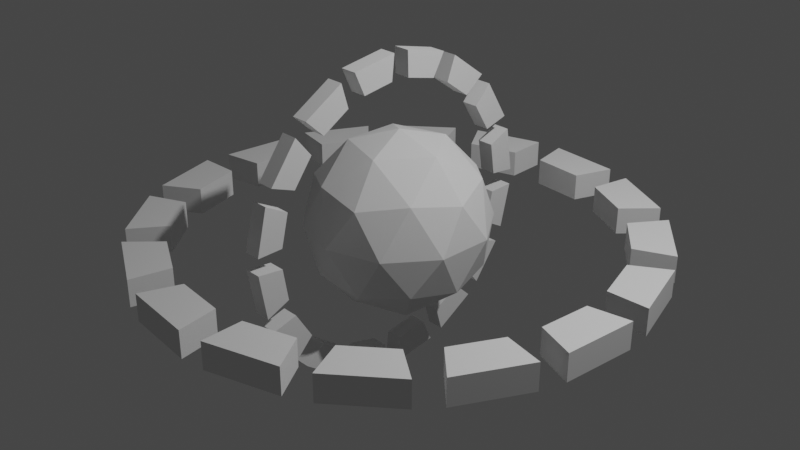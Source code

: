 # Source: Floating_Obstacle.blend  (saved by Blender 2.81.16; exported with 4.5.12 LTS)
import bpy
from mathutils import Matrix  # noqa: F401  (used for matrix-valued properties, if any)

bpy.ops.wm.read_factory_settings(use_empty=True)
scene = bpy.context.scene
scene.name = 'Scene'

# ---- collections
col_collection = bpy.data.collections.new('Collection'); scene.collection.children.link(col_collection)

# ---- world
world_world = bpy.data.worlds.new('World'); scene.world = world_world
world_world.use_nodes = True; world_world.node_tree.nodes.clear()
_N = world_world.node_tree.nodes; _L = world_world.node_tree.links
n0 = _N.new('ShaderNodeOutputWorld'); n0.name = 'World Output'; n0.location = (300, 300)
n1 = _N.new('ShaderNodeBackground'); n1.name = 'Background'; n1.location = (10, 300)
n1.inputs[0].default_value = (0.05088, 0.05088, 0.05088, 1.0)
_L.new(n1.outputs[0], n0.inputs[0])
n0.is_active_output = True
world_world.color = (0.05088, 0.05088, 0.05088)
world_world.use_sun_shadow = False
world_world.sun_shadow_jitter_overblur = 0.0

# ---- cameras
cam_camera = bpy.data.cameras.new('Camera')
cam_camera.clip_end = 100.0
cam_camera.ortho_scale = 7.314

# ---- lights
light_light = bpy.data.lights.new('Light', 'POINT')
light_light.transmission_factor = 0.0
light_light.energy = 1000.0
light_light.shadow_soft_size = 0.1
light_light.shadow_maximum_resolution = 0.006
light_light.use_absolute_resolution = True

# ---- meshes
me_cylinder_001 = bpy.data.meshes.new('Cylinder.001')
me_cylinder_001.from_pydata([(0.1348, 0.111, 0.05617), (-0.1671, 0.05099, 0.05617), (0.1228, -0.05979, 0.05617), (-0.09057, -0.1022, 0.05617), (0.1348, 0.111, -0.05617), (-0.1671, 0.05099, -0.05617), (0.1228, -0.05979, -0.05617), (-0.09057, -0.1022, -0.05617)], [], [(0, 2, 3, 1), (4, 5, 7, 6), (2, 0, 4, 6), (3, 2, 6, 7), (1, 3, 7, 5), (0, 1, 5, 4)])
_uv = me_cylinder_001.uv_layers.new(name='UVMap')
_uv.uv.foreach_set('vector', [0.25, 0.49, 0.25, 0.49, 0.1582, 0.4717, 0.1582, 0.4717, 0.25, 0.49, 0.1582, 0.4717, 0.1582, 0.4717, 0.25, 0.49, 0.25, 0.49, 0.25, 0.49, 0.25, 0.49, 0.25, 0.49, 0.1582, 0.4717, 0.25, 0.49, 0.25, 0.49, 0.1582, 0.4717, 0.1582, 0.4717, 0.1582, 0.4717, 0.1582, 0.4717, 0.1582, 0.4717, 0.25, 0.49, 0.1582, 0.4717, 0.1582, 0.4717, 0.25, 0.49])
me_cylinder_001.use_remesh_fix_poles = True
me_cylinder_001.use_remesh_preserve_attributes = False
me_cylinder_001.use_mirror_vertex_groups = False
me_cylinder_001.update()
me_cylinder_002 = bpy.data.meshes.new('Cylinder.002')
me_cylinder_002.from_pydata([(-0.08207, 0.1542, 0.05617), (0.1738, -0.01682, 0.05617), (-0.1363, -0.008249, 0.05617), (-0.08207, 0.1542, -0.05617), (0.1738, -0.01682, -0.05617), (-0.1363, -0.008249, -0.05617), (0.04455, -0.1291, -0.05617), (0.04455, -0.1291, 0.05617)], [], [(1, 0, 3, 4), (1, 7, 2, 0), (0, 2, 5, 3), (4, 3, 5, 6), (2, 7, 6, 5), (7, 1, 4, 6)])
_uv = me_cylinder_002.uv_layers.new(name='UVMap')
_uv.uv.foreach_set('vector', [0.4197, 0.4197, 0.3418, 0.4717, 0.3418, 0.4717, 0.4197, 0.4197, 0.4197, 0.4197, 0.4197, 0.4197, 0.3418, 0.4717, 0.3418, 0.4717, 0.3418, 0.4717, 0.3418, 0.4717, 0.3418, 0.4717, 0.3418, 0.4717, 0.4197, 0.4197, 0.3418, 0.4717, 0.3418, 0.4717, 0.4197, 0.4197, 0.3418, 0.4717, 0.4197, 0.4197, 0.4197, 0.4197, 0.3418, 0.4717, 0.4197, 0.4197, 0.4197, 0.4197, 0.4197, 0.4197, 0.4197, 0.4197])
me_cylinder_002.use_remesh_fix_poles = True
me_cylinder_002.use_remesh_preserve_attributes = False
me_cylinder_002.use_mirror_vertex_groups = False
me_cylinder_002.update()
me_cylinder_003 = bpy.data.meshes.new('Cylinder.003')
me_cylinder_003.from_pydata([(-0.01682, 0.1738, 0.05617), (0.1542, -0.08207, 0.05617), (-0.1291, 0.04455, 0.05617), (-0.01682, 0.1738, -0.05617), (0.1542, -0.08207, -0.05617), (-0.1291, 0.04455, -0.05617), (-0.008249, -0.1363, -0.05617), (-0.008249, -0.1363, 0.05617)], [], [(1, 0, 3, 4), (1, 7, 2, 0), (0, 2, 5, 3), (4, 3, 5, 6), (2, 7, 6, 5), (7, 1, 4, 6)])
_uv = me_cylinder_003.uv_layers.new(name='UVMap')
_uv.uv.foreach_set('vector', [0.4717, 0.3418, 0.4197, 0.4197, 0.4197, 0.4197, 0.4717, 0.3418, 0.4717, 0.3418, 0.4717, 0.3418, 0.4197, 0.4197, 0.4197, 0.4197, 0.4197, 0.4197, 0.4197, 0.4197, 0.4197, 0.4197, 0.4197, 0.4197, 0.4717, 0.3418, 0.4197, 0.4197, 0.4197, 0.4197, 0.4717, 0.3418, 0.4197, 0.4197, 0.4717, 0.3418, 0.4717, 0.3418, 0.4197, 0.4197, 0.4717, 0.3418, 0.4717, 0.3418, 0.4717, 0.3418, 0.4717, 0.3418])
me_cylinder_003.use_remesh_fix_poles = True
me_cylinder_003.use_remesh_preserve_attributes = False
me_cylinder_003.use_mirror_vertex_groups = False
me_cylinder_003.update()
me_cylinder_004 = bpy.data.meshes.new('Cylinder.004')
me_cylinder_004.from_pydata([(0.05099, 0.1671, 0.05617), (0.111, -0.1348, 0.05617), (-0.1022, 0.09057, 0.05617), (0.05099, 0.1671, -0.05617), (0.111, -0.1348, -0.05617), (-0.1022, 0.09057, -0.05617), (-0.05979, -0.1228, -0.05617), (-0.05979, -0.1228, 0.05617)], [], [(1, 0, 3, 4), (1, 7, 2, 0), (0, 2, 5, 3), (4, 3, 5, 6), (2, 7, 6, 5), (7, 1, 4, 6)])
_uv = me_cylinder_004.uv_layers.new(name='UVMap')
_uv.uv.foreach_set('vector', [0.49, 0.25, 0.4717, 0.3418, 0.4717, 0.3418, 0.49, 0.25, 0.49, 0.25, 0.49, 0.25, 0.4717, 0.3418, 0.4717, 0.3418, 0.4717, 0.3418, 0.4717, 0.3418, 0.4717, 0.3418, 0.4717, 0.3418, 0.49, 0.25, 0.4717, 0.3418, 0.4717, 0.3418, 0.49, 0.25, 0.4717, 0.3418, 0.49, 0.25, 0.49, 0.25, 0.4717, 0.3418, 0.49, 0.25, 0.49, 0.25, 0.49, 0.25, 0.49, 0.25])
me_cylinder_004.use_remesh_fix_poles = True
me_cylinder_004.use_remesh_preserve_attributes = False
me_cylinder_004.use_mirror_vertex_groups = False
me_cylinder_004.update()
me_cylinder_005 = bpy.data.meshes.new('Cylinder.005')
me_cylinder_005.from_pydata([(0.111, 0.1348, 0.05617), (0.05099, -0.1671, 0.05617), (-0.05979, 0.1228, 0.05617), (0.111, 0.1348, -0.05617), (0.05099, -0.1671, -0.05617), (-0.05979, 0.1228, -0.05617), (-0.1022, -0.09057, -0.05617), (-0.1022, -0.09057, 0.05617)], [], [(1, 0, 3, 4), (1, 7, 2, 0), (0, 2, 5, 3), (4, 3, 5, 6), (2, 7, 6, 5), (7, 1, 4, 6)])
_uv = me_cylinder_005.uv_layers.new(name='UVMap')
_uv.uv.foreach_set('vector', [0.4717, 0.1582, 0.49, 0.25, 0.49, 0.25, 0.4717, 0.1582, 0.4717, 0.1582, 0.4717, 0.1582, 0.49, 0.25, 0.49, 0.25, 0.49, 0.25, 0.49, 0.25, 0.49, 0.25, 0.49, 0.25, 0.4717, 0.1582, 0.49, 0.25, 0.49, 0.25, 0.4717, 0.1582, 0.49, 0.25, 0.4717, 0.1582, 0.4717, 0.1582, 0.49, 0.25, 0.4717, 0.1582, 0.4717, 0.1582, 0.4717, 0.1582, 0.4717, 0.1582])
me_cylinder_005.use_remesh_fix_poles = True
me_cylinder_005.use_remesh_preserve_attributes = False
me_cylinder_005.use_mirror_vertex_groups = False
me_cylinder_005.update()
me_cylinder_006 = bpy.data.meshes.new('Cylinder.006')
me_cylinder_006.from_pydata([(0.1542, 0.08207, 0.05617), (-0.01682, -0.1738, 0.05617), (-0.008249, 0.1363, 0.05617), (0.1542, 0.08207, -0.05617), (-0.01682, -0.1738, -0.05617), (-0.008249, 0.1363, -0.05617), (-0.1291, -0.04455, -0.05617), (-0.1291, -0.04455, 0.05617)], [], [(1, 0, 3, 4), (1, 7, 2, 0), (0, 2, 5, 3), (4, 3, 5, 6), (2, 7, 6, 5), (7, 1, 4, 6)])
_uv = me_cylinder_006.uv_layers.new(name='UVMap')
_uv.uv.foreach_set('vector', [0.4197, 0.08029, 0.4717, 0.1582, 0.4717, 0.1582, 0.4197, 0.08029, 0.4197, 0.08029, 0.4197, 0.08029, 0.4717, 0.1582, 0.4717, 0.1582, 0.4717, 0.1582, 0.4717, 0.1582, 0.4717, 0.1582, 0.4717, 0.1582, 0.4197, 0.08029, 0.4717, 0.1582, 0.4717, 0.1582, 0.4197, 0.08029, 0.4717, 0.1582, 0.4197, 0.08029, 0.4197, 0.08029, 0.4717, 0.1582, 0.4197, 0.08029, 0.4197, 0.08029, 0.4197, 0.08029, 0.4197, 0.08029])
me_cylinder_006.use_remesh_fix_poles = True
me_cylinder_006.use_remesh_preserve_attributes = False
me_cylinder_006.use_mirror_vertex_groups = False
me_cylinder_006.update()
me_cylinder_007 = bpy.data.meshes.new('Cylinder.007')
me_cylinder_007.from_pydata([(0.1738, 0.01682, 0.05617), (-0.08207, -0.1542, 0.05617), (0.04455, 0.1291, 0.05617), (0.1738, 0.01682, -0.05617), (-0.08207, -0.1542, -0.05617), (0.04455, 0.1291, -0.05617), (-0.1363, 0.008249, -0.05617), (-0.1363, 0.008249, 0.05617)], [], [(1, 0, 3, 4), (1, 7, 2, 0), (0, 2, 5, 3), (4, 3, 5, 6), (2, 7, 6, 5), (7, 1, 4, 6)])
_uv = me_cylinder_007.uv_layers.new(name='UVMap')
_uv.uv.foreach_set('vector', [0.3418, 0.02827, 0.4197, 0.08029, 0.4197, 0.08029, 0.3418, 0.02827, 0.3418, 0.02827, 0.3418, 0.02827, 0.4197, 0.08029, 0.4197, 0.08029, 0.4197, 0.08029, 0.4197, 0.08029, 0.4197, 0.08029, 0.4197, 0.08029, 0.3418, 0.02827, 0.4197, 0.08029, 0.4197, 0.08029, 0.3418, 0.02827, 0.4197, 0.08029, 0.3418, 0.02827, 0.3418, 0.02827, 0.4197, 0.08029, 0.3418, 0.02827, 0.3418, 0.02827, 0.3418, 0.02827, 0.3418, 0.02827])
me_cylinder_007.use_remesh_fix_poles = True
me_cylinder_007.use_remesh_preserve_attributes = False
me_cylinder_007.use_mirror_vertex_groups = False
me_cylinder_007.update()
me_cylinder_008 = bpy.data.meshes.new('Cylinder.008')
me_cylinder_008.from_pydata([(0.1671, -0.05099, 0.05617), (-0.1348, -0.111, 0.05617), (0.09057, 0.1022, 0.05617), (0.1671, -0.05099, -0.05617), (-0.1348, -0.111, -0.05617), (0.09057, 0.1022, -0.05617), (-0.1228, 0.05979, -0.05617), (-0.1228, 0.05979, 0.05617)], [], [(1, 0, 3, 4), (1, 7, 2, 0), (0, 2, 5, 3), (4, 3, 5, 6), (2, 7, 6, 5), (7, 1, 4, 6)])
_uv = me_cylinder_008.uv_layers.new(name='UVMap')
_uv.uv.foreach_set('vector', [0.25, 0.01, 0.3418, 0.02827, 0.3418, 0.02827, 0.25, 0.01, 0.25, 0.01, 0.25, 0.01, 0.3418, 0.02827, 0.3418, 0.02827, 0.3418, 0.02827, 0.3418, 0.02827, 0.3418, 0.02827, 0.3418, 0.02827, 0.25, 0.01, 0.3418, 0.02827, 0.3418, 0.02827, 0.25, 0.01, 0.3418, 0.02827, 0.25, 0.01, 0.25, 0.01, 0.3418, 0.02827, 0.25, 0.01, 0.25, 0.01, 0.25, 0.01, 0.25, 0.01])
me_cylinder_008.use_remesh_fix_poles = True
me_cylinder_008.use_remesh_preserve_attributes = False
me_cylinder_008.use_mirror_vertex_groups = False
me_cylinder_008.update()
me_cylinder_009 = bpy.data.meshes.new('Cylinder.009')
me_cylinder_009.from_pydata([(0.1348, -0.111, 0.05617), (-0.1671, -0.05099, 0.05617), (0.1228, 0.05979, 0.05617), (0.1348, -0.111, -0.05617), (-0.1671, -0.05099, -0.05617), (0.1228, 0.05979, -0.05617), (-0.09057, 0.1022, -0.05617), (-0.09057, 0.1022, 0.05617)], [], [(1, 0, 3, 4), (1, 7, 2, 0), (0, 2, 5, 3), (4, 3, 5, 6), (2, 7, 6, 5), (7, 1, 4, 6)])
_uv = me_cylinder_009.uv_layers.new(name='UVMap')
_uv.uv.foreach_set('vector', [0.1582, 0.02827, 0.25, 0.01, 0.25, 0.01, 0.1582, 0.02827, 0.1582, 0.02827, 0.1582, 0.02827, 0.25, 0.01, 0.25, 0.01, 0.25, 0.01, 0.25, 0.01, 0.25, 0.01, 0.25, 0.01, 0.1582, 0.02827, 0.25, 0.01, 0.25, 0.01, 0.1582, 0.02827, 0.25, 0.01, 0.1582, 0.02827, 0.1582, 0.02827, 0.25, 0.01, 0.1582, 0.02827, 0.1582, 0.02827, 0.1582, 0.02827, 0.1582, 0.02827])
me_cylinder_009.use_remesh_fix_poles = True
me_cylinder_009.use_remesh_preserve_attributes = False
me_cylinder_009.use_mirror_vertex_groups = False
me_cylinder_009.update()
me_cylinder_010 = bpy.data.meshes.new('Cylinder.010')
me_cylinder_010.from_pydata([(0.08207, -0.1542, 0.05617), (-0.1738, 0.01682, 0.05617), (0.1363, 0.008249, 0.05617), (0.08207, -0.1542, -0.05617), (-0.1738, 0.01682, -0.05617), (0.1363, 0.008249, -0.05617), (-0.04455, 0.1291, -0.05617), (-0.04455, 0.1291, 0.05617)], [], [(1, 0, 3, 4), (1, 7, 2, 0), (0, 2, 5, 3), (4, 3, 5, 6), (2, 7, 6, 5), (7, 1, 4, 6)])
_uv = me_cylinder_010.uv_layers.new(name='UVMap')
_uv.uv.foreach_set('vector', [0.08029, 0.08029, 0.1582, 0.02827, 0.1582, 0.02827, 0.08029, 0.08029, 0.08029, 0.08029, 0.08029, 0.08029, 0.1582, 0.02827, 0.1582, 0.02827, 0.1582, 0.02827, 0.1582, 0.02827, 0.1582, 0.02827, 0.1582, 0.02827, 0.08029, 0.08029, 0.1582, 0.02827, 0.1582, 0.02827, 0.08029, 0.08029, 0.1582, 0.02827, 0.08029, 0.08029, 0.08029, 0.08029, 0.1582, 0.02827, 0.08029, 0.08029, 0.08029, 0.08029, 0.08029, 0.08029, 0.08029, 0.08029])
me_cylinder_010.use_remesh_fix_poles = True
me_cylinder_010.use_remesh_preserve_attributes = False
me_cylinder_010.use_mirror_vertex_groups = False
me_cylinder_010.update()
me_cylinder_011 = bpy.data.meshes.new('Cylinder.011')
me_cylinder_011.from_pydata([(0.01682, -0.1738, 0.05617), (-0.1542, 0.08207, 0.05617), (0.1291, -0.04455, 0.05617), (0.01682, -0.1738, -0.05617), (-0.1542, 0.08207, -0.05617), (0.1291, -0.04455, -0.05617), (0.008249, 0.1363, -0.05617), (0.008249, 0.1363, 0.05617)], [], [(1, 0, 3, 4), (1, 7, 2, 0), (0, 2, 5, 3), (4, 3, 5, 6), (2, 7, 6, 5), (7, 1, 4, 6)])
_uv = me_cylinder_011.uv_layers.new(name='UVMap')
_uv.uv.foreach_set('vector', [0.02827, 0.1582, 0.08029, 0.08029, 0.08029, 0.08029, 0.02827, 0.1582, 0.02827, 0.1582, 0.02827, 0.1582, 0.08029, 0.08029, 0.08029, 0.08029, 0.08029, 0.08029, 0.08029, 0.08029, 0.08029, 0.08029, 0.08029, 0.08029, 0.02827, 0.1582, 0.08029, 0.08029, 0.08029, 0.08029, 0.02827, 0.1582, 0.08029, 0.08029, 0.02827, 0.1582, 0.02827, 0.1582, 0.08029, 0.08029, 0.02827, 0.1582, 0.02827, 0.1582, 0.02827, 0.1582, 0.02827, 0.1582])
me_cylinder_011.use_remesh_fix_poles = True
me_cylinder_011.use_remesh_preserve_attributes = False
me_cylinder_011.use_mirror_vertex_groups = False
me_cylinder_011.update()
me_cylinder_012 = bpy.data.meshes.new('Cylinder.012')
me_cylinder_012.from_pydata([(-0.05099, -0.1671, 0.05617), (-0.111, 0.1348, 0.05617), (0.1022, -0.09057, 0.05617), (-0.05099, -0.1671, -0.05617), (-0.111, 0.1348, -0.05617), (0.1022, -0.09057, -0.05617), (0.05979, 0.1228, -0.05617), (0.05979, 0.1228, 0.05617)], [], [(1, 0, 3, 4), (1, 7, 2, 0), (0, 2, 5, 3), (4, 3, 5, 6), (2, 7, 6, 5), (7, 1, 4, 6)])
_uv = me_cylinder_012.uv_layers.new(name='UVMap')
_uv.uv.foreach_set('vector', [0.01, 0.25, 0.02827, 0.1582, 0.02827, 0.1582, 0.01, 0.25, 0.01, 0.25, 0.01, 0.25, 0.02827, 0.1582, 0.02827, 0.1582, 0.02827, 0.1582, 0.02827, 0.1582, 0.02827, 0.1582, 0.02827, 0.1582, 0.01, 0.25, 0.02827, 0.1582, 0.02827, 0.1582, 0.01, 0.25, 0.02827, 0.1582, 0.01, 0.25, 0.01, 0.25, 0.02827, 0.1582, 0.01, 0.25, 0.01, 0.25, 0.01, 0.25, 0.01, 0.25])
me_cylinder_012.use_remesh_fix_poles = True
me_cylinder_012.use_remesh_preserve_attributes = False
me_cylinder_012.use_mirror_vertex_groups = False
me_cylinder_012.update()
me_cylinder_013 = bpy.data.meshes.new('Cylinder.013')
me_cylinder_013.from_pydata([(-0.111, -0.1348, 0.05617), (-0.05099, 0.1671, 0.05617), (0.05979, -0.1228, 0.05617), (-0.111, -0.1348, -0.05617), (-0.05099, 0.1671, -0.05617), (0.05979, -0.1228, -0.05617), (0.1022, 0.09057, -0.05617), (0.1022, 0.09057, 0.05617)], [], [(1, 0, 3, 4), (1, 7, 2, 0), (0, 2, 5, 3), (4, 3, 5, 6), (2, 7, 6, 5), (7, 1, 4, 6)])
_uv = me_cylinder_013.uv_layers.new(name='UVMap')
_uv.uv.foreach_set('vector', [0.02827, 0.3418, 0.01, 0.25, 0.01, 0.25, 0.02827, 0.3418, 0.02827, 0.3418, 0.02827, 0.3418, 0.01, 0.25, 0.01, 0.25, 0.01, 0.25, 0.01, 0.25, 0.01, 0.25, 0.01, 0.25, 0.02827, 0.3418, 0.01, 0.25, 0.01, 0.25, 0.02827, 0.3418, 0.01, 0.25, 0.02827, 0.3418, 0.02827, 0.3418, 0.01, 0.25, 0.02827, 0.3418, 0.02827, 0.3418, 0.02827, 0.3418, 0.02827, 0.3418])
me_cylinder_013.use_remesh_fix_poles = True
me_cylinder_013.use_remesh_preserve_attributes = False
me_cylinder_013.use_mirror_vertex_groups = False
me_cylinder_013.update()
me_cylinder_014 = bpy.data.meshes.new('Cylinder.014')
me_cylinder_014.from_pydata([(-0.1738, -0.01682, 0.05617), (0.08207, 0.1542, 0.05617), (-0.04455, -0.1291, 0.05617), (-0.1738, -0.01682, -0.05617), (0.08207, 0.1542, -0.05617), (-0.04455, -0.1291, -0.05617), (0.1363, -0.008249, -0.05617), (0.1363, -0.008249, 0.05617)], [], [(1, 0, 3, 4), (1, 7, 2, 0), (0, 2, 5, 3), (4, 3, 5, 6), (2, 7, 6, 5), (7, 1, 4, 6)])
_uv = me_cylinder_014.uv_layers.new(name='UVMap')
_uv.uv.foreach_set('vector', [0.1582, 0.4717, 0.08029, 0.4197, 0.08029, 0.4197, 0.1582, 0.4717, 0.1582, 0.4717, 0.1582, 0.4717, 0.08029, 0.4197, 0.08029, 0.4197, 0.08029, 0.4197, 0.08029, 0.4197, 0.08029, 0.4197, 0.08029, 0.4197, 0.1582, 0.4717, 0.08029, 0.4197, 0.08029, 0.4197, 0.1582, 0.4717, 0.08029, 0.4197, 0.1582, 0.4717, 0.1582, 0.4717, 0.08029, 0.4197, 0.1582, 0.4717, 0.1582, 0.4717, 0.1582, 0.4717, 0.1582, 0.4717])
me_cylinder_014.use_remesh_fix_poles = True
me_cylinder_014.use_remesh_preserve_attributes = False
me_cylinder_014.use_mirror_vertex_groups = False
me_cylinder_014.update()
me_cylinder_015 = bpy.data.meshes.new('Cylinder.015')
me_cylinder_015.from_pydata([(-0.1542, -0.08207, 0.05617), (0.01682, 0.1738, 0.05617), (0.008249, -0.1363, 0.05617), (-0.1542, -0.08207, -0.05617), (0.01682, 0.1738, -0.05617), (0.008249, -0.1363, -0.05617), (0.1291, 0.04455, -0.05617), (0.1291, 0.04455, 0.05617)], [], [(1, 0, 3, 4), (1, 7, 2, 0), (0, 2, 5, 3), (4, 3, 5, 6), (2, 7, 6, 5), (7, 1, 4, 6)])
_uv = me_cylinder_015.uv_layers.new(name='UVMap')
_uv.uv.foreach_set('vector', [0.08029, 0.4197, 0.02827, 0.3418, 0.02827, 0.3418, 0.08029, 0.4197, 0.08029, 0.4197, 0.08029, 0.4197, 0.02827, 0.3418, 0.02827, 0.3418, 0.02827, 0.3418, 0.02827, 0.3418, 0.02827, 0.3418, 0.02827, 0.3418, 0.08029, 0.4197, 0.02827, 0.3418, 0.02827, 0.3418, 0.08029, 0.4197, 0.02827, 0.3418, 0.08029, 0.4197, 0.08029, 0.4197, 0.02827, 0.3418, 0.08029, 0.4197, 0.08029, 0.4197, 0.08029, 0.4197, 0.08029, 0.4197])
me_cylinder_015.use_remesh_fix_poles = True
me_cylinder_015.use_remesh_preserve_attributes = False
me_cylinder_015.use_mirror_vertex_groups = False
me_cylinder_015.update()
me_cylinder_016 = bpy.data.meshes.new('Cylinder.016')
me_cylinder_016.from_pydata([(0.1671, 0.05099, 0.05617), (-0.1348, 0.111, 0.05617), (0.09057, -0.1022, 0.05617), (0.1671, 0.05099, -0.05617), (-0.1348, 0.111, -0.05617), (0.09057, -0.1022, -0.05617), (-0.1228, -0.05979, -0.05617), (-0.1228, -0.05979, 0.05617)], [], [(0, 1, 4, 3), (0, 2, 7, 1), (2, 0, 3, 5), (3, 4, 6, 5), (7, 2, 5, 6), (1, 7, 6, 4)])
_uv = me_cylinder_016.uv_layers.new(name='UVMap')
_uv.uv.foreach_set('vector', [0.3418, 0.4717, 0.25, 0.49, 0.25, 0.49, 0.3418, 0.4717, 0.3418, 0.4717, 0.3418, 0.4717, 0.25, 0.49, 0.25, 0.49, 0.3418, 0.4717, 0.3418, 0.4717, 0.3418, 0.4717, 0.3418, 0.4717, 0.3418, 0.4717, 0.25, 0.49, 0.25, 0.49, 0.3418, 0.4717, 0.25, 0.49, 0.3418, 0.4717, 0.3418, 0.4717, 0.25, 0.49, 0.25, 0.49, 0.25, 0.49, 0.25, 0.49, 0.25, 0.49])
me_cylinder_016.use_remesh_fix_poles = True
me_cylinder_016.use_remesh_preserve_attributes = False
me_cylinder_016.use_mirror_vertex_groups = False
me_cylinder_016.update()
me_icosphere = bpy.data.meshes.new('Icosphere')
me_icosphere.from_pydata([(0.0, 0.0, -1.0), (0.7236, -0.5257, -0.4472), (-0.2764, -0.8506, -0.4472), (-0.8944, 0.0, -0.4472), (-0.2764, 0.8506, -0.4472), (0.7236, 0.5257, -0.4472), (0.2764, -0.8506, 0.4472), (-0.7236, -0.5257, 0.4472), (-0.7236, 0.5257, 0.4472), (0.2764, 0.8506, 0.4472), (0.8944, 0.0, 0.4472), (0.0, 0.0, 1.0), (-0.1625, -0.5, -0.8507), (0.4253, -0.309, -0.8507), (0.2629, -0.809, -0.5257), (0.8506, 0.0, -0.5257), (0.4253, 0.309, -0.8507), (-0.5257, 0.0, -0.8507), (-0.6882, -0.5, -0.5257), (-0.1625, 0.5, -0.8507), (-0.6882, 0.5, -0.5257), (0.2629, 0.809, -0.5257), (0.9511, -0.309, 0.0), (0.9511, 0.309, 0.0), (0.0, -1.0, 0.0), (0.5878, -0.809, 0.0), (-0.9511, -0.309, 0.0), (-0.5878, -0.809, 0.0), (-0.5878, 0.809, 0.0), (-0.9511, 0.309, 0.0), (0.5878, 0.809, 0.0), (0.0, 1.0, 0.0), (0.6882, -0.5, 0.5257), (-0.2629, -0.809, 0.5257), (-0.8506, 0.0, 0.5257), (-0.2629, 0.809, 0.5257), (0.6882, 0.5, 0.5257), (0.1625, -0.5, 0.8507), (0.5257, 0.0, 0.8507), (-0.4253, -0.309, 0.8507), (-0.4253, 0.309, 0.8507), (0.1625, 0.5, 0.8507)], [], [(0, 13, 12), (1, 13, 15), (0, 12, 17), (0, 17, 19), (0, 19, 16), (1, 15, 22), (2, 14, 24), (3, 18, 26), (4, 20, 28), (5, 21, 30), (1, 22, 25), (2, 24, 27), (3, 26, 29), (4, 28, 31), (5, 30, 23), (6, 32, 37), (7, 33, 39), (8, 34, 40), (9, 35, 41), (10, 36, 38), (38, 41, 11), (38, 36, 41), (36, 9, 41), (41, 40, 11), (41, 35, 40), (35, 8, 40), (40, 39, 11), (40, 34, 39), (34, 7, 39), (39, 37, 11), (39, 33, 37), (33, 6, 37), (37, 38, 11), (37, 32, 38), (32, 10, 38), (23, 36, 10), (23, 30, 36), (30, 9, 36), (31, 35, 9), (31, 28, 35), (28, 8, 35), (29, 34, 8), (29, 26, 34), (26, 7, 34), (27, 33, 7), (27, 24, 33), (24, 6, 33), (25, 32, 6), (25, 22, 32), (22, 10, 32), (30, 31, 9), (30, 21, 31), (21, 4, 31), (28, 29, 8), (28, 20, 29), (20, 3, 29), (26, 27, 7), (26, 18, 27), (18, 2, 27), (24, 25, 6), (24, 14, 25), (14, 1, 25), (22, 23, 10), (22, 15, 23), (15, 5, 23), (16, 21, 5), (16, 19, 21), (19, 4, 21), (19, 20, 4), (19, 17, 20), (17, 3, 20), (17, 18, 3), (17, 12, 18), (12, 2, 18), (15, 16, 5), (15, 13, 16), (13, 0, 16), (12, 14, 2), (12, 13, 14), (13, 1, 14)])
_uv = me_icosphere.uv_layers.new(name='UVMap')
_uv.uv.foreach_set('vector', [0.8182, 0.0, 0.7727, 0.07873, 0.8636, 0.07873, 0.7273, 0.1575, 0.6818, 0.07873, 0.6364, 0.1575, 0.09091, 0.0, 0.04545, 0.07873, 0.1364, 0.07873, 0.2727, 0.0, 0.2273, 0.07873, 0.3182, 0.07873, 0.4545, 0.0, 0.4091, 0.07873, 0.5, 0.07873, 0.7273, 0.1575, 0.6364, 0.1575, 0.6818, 0.2362, 0.9091, 0.1575, 0.8182, 0.1575, 0.8636, 0.2362, 0.1818, 0.1575, 0.09091, 0.1575, 0.1364, 0.2362, 0.3636, 0.1575, 0.2727, 0.1575, 0.3182, 0.2362, 0.5455, 0.1575, 0.4545, 0.1575, 0.5, 0.2362, 0.7273, 0.1575, 0.6818, 0.2362, 0.7727, 0.2362, 0.9091, 0.1575, 0.8636, 0.2362, 0.9545, 0.2362, 0.1818, 0.1575, 0.1364, 0.2362, 0.2273, 0.2362, 0.3636, 0.1575, 0.3182, 0.2362, 0.4091, 0.2362, 0.5455, 0.1575, 0.5, 0.2362, 0.5909, 0.2362, 0.8182, 0.3149, 0.7273, 0.3149, 0.7727, 0.3937, 1.0, 0.3149, 0.9091, 0.3149, 0.9545, 0.3937, 0.2727, 0.3149, 0.1818, 0.3149, 0.2273, 0.3937, 0.4545, 0.3149, 0.3636, 0.3149, 0.4091, 0.3937, 0.6364, 0.3149, 0.5455, 0.3149, 0.5909, 0.3937, 0.5909, 0.3937, 0.5, 0.3937, 0.5455, 0.4724, 0.5909, 0.3937, 0.5455, 0.3149, 0.5, 0.3937, 0.5455, 0.3149, 0.4545, 0.3149, 0.5, 0.3937, 0.4091, 0.3937, 0.3182, 0.3937, 0.3636, 0.4724, 0.4091, 0.3937, 0.3636, 0.3149, 0.3182, 0.3937, 0.3636, 0.3149, 0.2727, 0.3149, 0.3182, 0.3937, 0.2273, 0.3937, 0.1364, 0.3937, 0.1818, 0.4724, 0.2273, 0.3937, 0.1818, 0.3149, 0.1364, 0.3937, 0.1818, 0.3149, 0.09091, 0.3149, 0.1364, 0.3937, 0.9545, 0.3937, 0.8636, 0.3937, 0.9091, 0.4724, 0.9545, 0.3937, 0.9091, 0.3149, 0.8636, 0.3937, 0.9091, 0.3149, 0.8182, 0.3149, 0.8636, 0.3937, 0.7727, 0.3937, 0.6818, 0.3937, 0.7273, 0.4724, 0.7727, 0.3937, 0.7273, 0.3149, 0.6818, 0.3937, 0.7273, 0.3149, 0.6364, 0.3149, 0.6818, 0.3937, 0.5909, 0.2362, 0.5455, 0.3149, 0.6364, 0.3149, 0.5909, 0.2362, 0.5, 0.2362, 0.5455, 0.3149, 0.5, 0.2362, 0.4545, 0.3149, 0.5455, 0.3149, 0.4091, 0.2362, 0.3636, 0.3149, 0.4545, 0.3149, 0.4091, 0.2362, 0.3182, 0.2362, 0.3636, 0.3149, 0.3182, 0.2362, 0.2727, 0.3149, 0.3636, 0.3149, 0.2273, 0.2362, 0.1818, 0.3149, 0.2727, 0.3149, 0.2273, 0.2362, 0.1364, 0.2362, 0.1818, 0.3149, 0.1364, 0.2362, 0.09091, 0.3149, 0.1818, 0.3149, 0.9545, 0.2362, 0.9091, 0.3149, 1.0, 0.3149, 0.9545, 0.2362, 0.8636, 0.2362, 0.9091, 0.3149, 0.8636, 0.2362, 0.8182, 0.3149, 0.9091, 0.3149, 0.7727, 0.2362, 0.7273, 0.3149, 0.8182, 0.3149, 0.7727, 0.2362, 0.6818, 0.2362, 0.7273, 0.3149, 0.6818, 0.2362, 0.6364, 0.3149, 0.7273, 0.3149, 0.5, 0.2362, 0.4091, 0.2362, 0.4545, 0.3149, 0.5, 0.2362, 0.4545, 0.1575, 0.4091, 0.2362, 0.4545, 0.1575, 0.3636, 0.1575, 0.4091, 0.2362, 0.3182, 0.2362, 0.2273, 0.2362, 0.2727, 0.3149, 0.3182, 0.2362, 0.2727, 0.1575, 0.2273, 0.2362, 0.2727, 0.1575, 0.1818, 0.1575, 0.2273, 0.2362, 0.1364, 0.2362, 0.04545, 0.2362, 0.09091, 0.3149, 0.1364, 0.2362, 0.09091, 0.1575, 0.04545, 0.2362, 0.09091, 0.1575, 0.0, 0.1575, 0.04545, 0.2362, 0.8636, 0.2362, 0.7727, 0.2362, 0.8182, 0.3149, 0.8636, 0.2362, 0.8182, 0.1575, 0.7727, 0.2362, 0.8182, 0.1575, 0.7273, 0.1575, 0.7727, 0.2362, 0.6818, 0.2362, 0.5909, 0.2362, 0.6364, 0.3149, 0.6818, 0.2362, 0.6364, 0.1575, 0.5909, 0.2362, 0.6364, 0.1575, 0.5455, 0.1575, 0.5909, 0.2362, 0.5, 0.07873, 0.4545, 0.1575, 0.5455, 0.1575, 0.5, 0.07873, 0.4091, 0.07873, 0.4545, 0.1575, 0.4091, 0.07873, 0.3636, 0.1575, 0.4545, 0.1575, 0.3182, 0.07873, 0.2727, 0.1575, 0.3636, 0.1575, 0.3182, 0.07873, 0.2273, 0.07873, 0.2727, 0.1575, 0.2273, 0.07873, 0.1818, 0.1575, 0.2727, 0.1575, 0.1364, 0.07873, 0.09091, 0.1575, 0.1818, 0.1575, 0.1364, 0.07873, 0.04545, 0.07873, 0.09091, 0.1575, 0.04545, 0.07873, 0.0, 0.1575, 0.09091, 0.1575, 0.6364, 0.1575, 0.5909, 0.07873, 0.5455, 0.1575, 0.6364, 0.1575, 0.6818, 0.07873, 0.5909, 0.07873, 0.6818, 0.07873, 0.6364, 0.0, 0.5909, 0.07873, 0.8636, 0.07873, 0.8182, 0.1575, 0.9091, 0.1575, 0.8636, 0.07873, 0.7727, 0.07873, 0.8182, 0.1575, 0.7727, 0.07873, 0.7273, 0.1575, 0.8182, 0.1575])
me_icosphere.use_remesh_fix_poles = True
me_icosphere.use_remesh_preserve_attributes = False
me_icosphere.use_mirror_vertex_groups = False
me_icosphere.update()
me_cylinder_017 = bpy.data.meshes.new('Cylinder.017')
me_cylinder_017.from_pydata([(0.1348, 0.111, 0.05617), (-0.1671, 0.05099, 0.05617), (0.1228, -0.05979, 0.05617), (-0.09057, -0.1022, 0.05617), (0.1348, 0.111, -0.05617), (-0.1671, 0.05099, -0.05617), (0.1228, -0.05979, -0.05617), (-0.09057, -0.1022, -0.05617)], [], [(0, 2, 3, 1), (4, 5, 7, 6), (2, 0, 4, 6), (3, 2, 6, 7), (1, 3, 7, 5), (0, 1, 5, 4)])
_uv = me_cylinder_017.uv_layers.new(name='UVMap')
_uv.uv.foreach_set('vector', [0.25, 0.49, 0.25, 0.49, 0.1582, 0.4717, 0.1582, 0.4717, 0.25, 0.49, 0.1582, 0.4717, 0.1582, 0.4717, 0.25, 0.49, 0.25, 0.49, 0.25, 0.49, 0.25, 0.49, 0.25, 0.49, 0.1582, 0.4717, 0.25, 0.49, 0.25, 0.49, 0.1582, 0.4717, 0.1582, 0.4717, 0.1582, 0.4717, 0.1582, 0.4717, 0.1582, 0.4717, 0.25, 0.49, 0.1582, 0.4717, 0.1582, 0.4717, 0.25, 0.49])
me_cylinder_017.use_remesh_fix_poles = True
me_cylinder_017.use_remesh_preserve_attributes = False
me_cylinder_017.use_mirror_vertex_groups = False
me_cylinder_017.update()
me_cylinder_018 = bpy.data.meshes.new('Cylinder.018')
me_cylinder_018.from_pydata([(-0.08207, 0.1542, 0.05617), (0.1738, -0.01682, 0.05617), (-0.1363, -0.008249, 0.05617), (-0.08207, 0.1542, -0.05617), (0.1738, -0.01682, -0.05617), (-0.1363, -0.008249, -0.05617), (0.04455, -0.1291, -0.05617), (0.04455, -0.1291, 0.05617)], [], [(1, 0, 3, 4), (1, 7, 2, 0), (0, 2, 5, 3), (4, 3, 5, 6), (2, 7, 6, 5), (7, 1, 4, 6)])
_uv = me_cylinder_018.uv_layers.new(name='UVMap')
_uv.uv.foreach_set('vector', [0.4197, 0.4197, 0.3418, 0.4717, 0.3418, 0.4717, 0.4197, 0.4197, 0.4197, 0.4197, 0.4197, 0.4197, 0.3418, 0.4717, 0.3418, 0.4717, 0.3418, 0.4717, 0.3418, 0.4717, 0.3418, 0.4717, 0.3418, 0.4717, 0.4197, 0.4197, 0.3418, 0.4717, 0.3418, 0.4717, 0.4197, 0.4197, 0.3418, 0.4717, 0.4197, 0.4197, 0.4197, 0.4197, 0.3418, 0.4717, 0.4197, 0.4197, 0.4197, 0.4197, 0.4197, 0.4197, 0.4197, 0.4197])
me_cylinder_018.use_remesh_fix_poles = True
me_cylinder_018.use_remesh_preserve_attributes = False
me_cylinder_018.use_mirror_vertex_groups = False
me_cylinder_018.update()
me_cylinder_019 = bpy.data.meshes.new('Cylinder.019')
me_cylinder_019.from_pydata([(-0.01682, 0.1738, 0.05617), (0.1542, -0.08207, 0.05617), (-0.1291, 0.04455, 0.05617), (-0.01682, 0.1738, -0.05617), (0.1542, -0.08207, -0.05617), (-0.1291, 0.04455, -0.05617), (-0.008249, -0.1363, -0.05617), (-0.008249, -0.1363, 0.05617)], [], [(1, 0, 3, 4), (1, 7, 2, 0), (0, 2, 5, 3), (4, 3, 5, 6), (2, 7, 6, 5), (7, 1, 4, 6)])
_uv = me_cylinder_019.uv_layers.new(name='UVMap')
_uv.uv.foreach_set('vector', [0.4717, 0.3418, 0.4197, 0.4197, 0.4197, 0.4197, 0.4717, 0.3418, 0.4717, 0.3418, 0.4717, 0.3418, 0.4197, 0.4197, 0.4197, 0.4197, 0.4197, 0.4197, 0.4197, 0.4197, 0.4197, 0.4197, 0.4197, 0.4197, 0.4717, 0.3418, 0.4197, 0.4197, 0.4197, 0.4197, 0.4717, 0.3418, 0.4197, 0.4197, 0.4717, 0.3418, 0.4717, 0.3418, 0.4197, 0.4197, 0.4717, 0.3418, 0.4717, 0.3418, 0.4717, 0.3418, 0.4717, 0.3418])
me_cylinder_019.use_remesh_fix_poles = True
me_cylinder_019.use_remesh_preserve_attributes = False
me_cylinder_019.use_mirror_vertex_groups = False
me_cylinder_019.update()
me_cylinder_020 = bpy.data.meshes.new('Cylinder.020')
me_cylinder_020.from_pydata([(0.05099, 0.1671, 0.05617), (0.111, -0.1348, 0.05617), (-0.1022, 0.09057, 0.05617), (0.05099, 0.1671, -0.05617), (0.111, -0.1348, -0.05617), (-0.1022, 0.09057, -0.05617), (-0.05979, -0.1228, -0.05617), (-0.05979, -0.1228, 0.05617)], [], [(1, 0, 3, 4), (1, 7, 2, 0), (0, 2, 5, 3), (4, 3, 5, 6), (2, 7, 6, 5), (7, 1, 4, 6)])
_uv = me_cylinder_020.uv_layers.new(name='UVMap')
_uv.uv.foreach_set('vector', [0.49, 0.25, 0.4717, 0.3418, 0.4717, 0.3418, 0.49, 0.25, 0.49, 0.25, 0.49, 0.25, 0.4717, 0.3418, 0.4717, 0.3418, 0.4717, 0.3418, 0.4717, 0.3418, 0.4717, 0.3418, 0.4717, 0.3418, 0.49, 0.25, 0.4717, 0.3418, 0.4717, 0.3418, 0.49, 0.25, 0.4717, 0.3418, 0.49, 0.25, 0.49, 0.25, 0.4717, 0.3418, 0.49, 0.25, 0.49, 0.25, 0.49, 0.25, 0.49, 0.25])
me_cylinder_020.use_remesh_fix_poles = True
me_cylinder_020.use_remesh_preserve_attributes = False
me_cylinder_020.use_mirror_vertex_groups = False
me_cylinder_020.update()
me_cylinder_021 = bpy.data.meshes.new('Cylinder.021')
me_cylinder_021.from_pydata([(0.111, 0.1348, 0.05617), (0.05099, -0.1671, 0.05617), (-0.05979, 0.1228, 0.05617), (0.111, 0.1348, -0.05617), (0.05099, -0.1671, -0.05617), (-0.05979, 0.1228, -0.05617), (-0.1022, -0.09057, -0.05617), (-0.1022, -0.09057, 0.05617)], [], [(1, 0, 3, 4), (1, 7, 2, 0), (0, 2, 5, 3), (4, 3, 5, 6), (2, 7, 6, 5), (7, 1, 4, 6)])
_uv = me_cylinder_021.uv_layers.new(name='UVMap')
_uv.uv.foreach_set('vector', [0.4717, 0.1582, 0.49, 0.25, 0.49, 0.25, 0.4717, 0.1582, 0.4717, 0.1582, 0.4717, 0.1582, 0.49, 0.25, 0.49, 0.25, 0.49, 0.25, 0.49, 0.25, 0.49, 0.25, 0.49, 0.25, 0.4717, 0.1582, 0.49, 0.25, 0.49, 0.25, 0.4717, 0.1582, 0.49, 0.25, 0.4717, 0.1582, 0.4717, 0.1582, 0.49, 0.25, 0.4717, 0.1582, 0.4717, 0.1582, 0.4717, 0.1582, 0.4717, 0.1582])
me_cylinder_021.use_remesh_fix_poles = True
me_cylinder_021.use_remesh_preserve_attributes = False
me_cylinder_021.use_mirror_vertex_groups = False
me_cylinder_021.update()
me_cylinder_022 = bpy.data.meshes.new('Cylinder.022')
me_cylinder_022.from_pydata([(0.1542, 0.08207, 0.05617), (-0.01682, -0.1738, 0.05617), (-0.008249, 0.1363, 0.05617), (0.1542, 0.08207, -0.05617), (-0.01682, -0.1738, -0.05617), (-0.008249, 0.1363, -0.05617), (-0.1291, -0.04455, -0.05617), (-0.1291, -0.04455, 0.05617)], [], [(1, 0, 3, 4), (1, 7, 2, 0), (0, 2, 5, 3), (4, 3, 5, 6), (2, 7, 6, 5), (7, 1, 4, 6)])
_uv = me_cylinder_022.uv_layers.new(name='UVMap')
_uv.uv.foreach_set('vector', [0.4197, 0.08029, 0.4717, 0.1582, 0.4717, 0.1582, 0.4197, 0.08029, 0.4197, 0.08029, 0.4197, 0.08029, 0.4717, 0.1582, 0.4717, 0.1582, 0.4717, 0.1582, 0.4717, 0.1582, 0.4717, 0.1582, 0.4717, 0.1582, 0.4197, 0.08029, 0.4717, 0.1582, 0.4717, 0.1582, 0.4197, 0.08029, 0.4717, 0.1582, 0.4197, 0.08029, 0.4197, 0.08029, 0.4717, 0.1582, 0.4197, 0.08029, 0.4197, 0.08029, 0.4197, 0.08029, 0.4197, 0.08029])
me_cylinder_022.use_remesh_fix_poles = True
me_cylinder_022.use_remesh_preserve_attributes = False
me_cylinder_022.use_mirror_vertex_groups = False
me_cylinder_022.update()
me_cylinder_023 = bpy.data.meshes.new('Cylinder.023')
me_cylinder_023.from_pydata([(0.1738, 0.01682, 0.05617), (-0.08207, -0.1542, 0.05617), (0.04455, 0.1291, 0.05617), (0.1738, 0.01682, -0.05617), (-0.08207, -0.1542, -0.05617), (0.04455, 0.1291, -0.05617), (-0.1363, 0.008249, -0.05617), (-0.1363, 0.008249, 0.05617)], [], [(1, 0, 3, 4), (1, 7, 2, 0), (0, 2, 5, 3), (4, 3, 5, 6), (2, 7, 6, 5), (7, 1, 4, 6)])
_uv = me_cylinder_023.uv_layers.new(name='UVMap')
_uv.uv.foreach_set('vector', [0.3418, 0.02827, 0.4197, 0.08029, 0.4197, 0.08029, 0.3418, 0.02827, 0.3418, 0.02827, 0.3418, 0.02827, 0.4197, 0.08029, 0.4197, 0.08029, 0.4197, 0.08029, 0.4197, 0.08029, 0.4197, 0.08029, 0.4197, 0.08029, 0.3418, 0.02827, 0.4197, 0.08029, 0.4197, 0.08029, 0.3418, 0.02827, 0.4197, 0.08029, 0.3418, 0.02827, 0.3418, 0.02827, 0.4197, 0.08029, 0.3418, 0.02827, 0.3418, 0.02827, 0.3418, 0.02827, 0.3418, 0.02827])
me_cylinder_023.use_remesh_fix_poles = True
me_cylinder_023.use_remesh_preserve_attributes = False
me_cylinder_023.use_mirror_vertex_groups = False
me_cylinder_023.update()
me_cylinder_024 = bpy.data.meshes.new('Cylinder.024')
me_cylinder_024.from_pydata([(0.1671, -0.05099, 0.05617), (-0.1348, -0.111, 0.05617), (0.09057, 0.1022, 0.05617), (0.1671, -0.05099, -0.05617), (-0.1348, -0.111, -0.05617), (0.09057, 0.1022, -0.05617), (-0.1228, 0.05979, -0.05617), (-0.1228, 0.05979, 0.05617)], [], [(1, 0, 3, 4), (1, 7, 2, 0), (0, 2, 5, 3), (4, 3, 5, 6), (2, 7, 6, 5), (7, 1, 4, 6)])
_uv = me_cylinder_024.uv_layers.new(name='UVMap')
_uv.uv.foreach_set('vector', [0.25, 0.01, 0.3418, 0.02827, 0.3418, 0.02827, 0.25, 0.01, 0.25, 0.01, 0.25, 0.01, 0.3418, 0.02827, 0.3418, 0.02827, 0.3418, 0.02827, 0.3418, 0.02827, 0.3418, 0.02827, 0.3418, 0.02827, 0.25, 0.01, 0.3418, 0.02827, 0.3418, 0.02827, 0.25, 0.01, 0.3418, 0.02827, 0.25, 0.01, 0.25, 0.01, 0.3418, 0.02827, 0.25, 0.01, 0.25, 0.01, 0.25, 0.01, 0.25, 0.01])
me_cylinder_024.use_remesh_fix_poles = True
me_cylinder_024.use_remesh_preserve_attributes = False
me_cylinder_024.use_mirror_vertex_groups = False
me_cylinder_024.update()
me_cylinder_025 = bpy.data.meshes.new('Cylinder.025')
me_cylinder_025.from_pydata([(0.1348, -0.111, 0.05617), (-0.1671, -0.05099, 0.05617), (0.1228, 0.05979, 0.05617), (0.1348, -0.111, -0.05617), (-0.1671, -0.05099, -0.05617), (0.1228, 0.05979, -0.05617), (-0.09057, 0.1022, -0.05617), (-0.09057, 0.1022, 0.05617)], [], [(1, 0, 3, 4), (1, 7, 2, 0), (0, 2, 5, 3), (4, 3, 5, 6), (2, 7, 6, 5), (7, 1, 4, 6)])
_uv = me_cylinder_025.uv_layers.new(name='UVMap')
_uv.uv.foreach_set('vector', [0.1582, 0.02827, 0.25, 0.01, 0.25, 0.01, 0.1582, 0.02827, 0.1582, 0.02827, 0.1582, 0.02827, 0.25, 0.01, 0.25, 0.01, 0.25, 0.01, 0.25, 0.01, 0.25, 0.01, 0.25, 0.01, 0.1582, 0.02827, 0.25, 0.01, 0.25, 0.01, 0.1582, 0.02827, 0.25, 0.01, 0.1582, 0.02827, 0.1582, 0.02827, 0.25, 0.01, 0.1582, 0.02827, 0.1582, 0.02827, 0.1582, 0.02827, 0.1582, 0.02827])
me_cylinder_025.use_remesh_fix_poles = True
me_cylinder_025.use_remesh_preserve_attributes = False
me_cylinder_025.use_mirror_vertex_groups = False
me_cylinder_025.update()
me_cylinder_026 = bpy.data.meshes.new('Cylinder.026')
me_cylinder_026.from_pydata([(0.08207, -0.1542, 0.05617), (-0.1738, 0.01682, 0.05617), (0.1363, 0.008249, 0.05617), (0.08207, -0.1542, -0.05617), (-0.1738, 0.01682, -0.05617), (0.1363, 0.008249, -0.05617), (-0.04455, 0.1291, -0.05617), (-0.04455, 0.1291, 0.05617)], [], [(1, 0, 3, 4), (1, 7, 2, 0), (0, 2, 5, 3), (4, 3, 5, 6), (2, 7, 6, 5), (7, 1, 4, 6)])
_uv = me_cylinder_026.uv_layers.new(name='UVMap')
_uv.uv.foreach_set('vector', [0.08029, 0.08029, 0.1582, 0.02827, 0.1582, 0.02827, 0.08029, 0.08029, 0.08029, 0.08029, 0.08029, 0.08029, 0.1582, 0.02827, 0.1582, 0.02827, 0.1582, 0.02827, 0.1582, 0.02827, 0.1582, 0.02827, 0.1582, 0.02827, 0.08029, 0.08029, 0.1582, 0.02827, 0.1582, 0.02827, 0.08029, 0.08029, 0.1582, 0.02827, 0.08029, 0.08029, 0.08029, 0.08029, 0.1582, 0.02827, 0.08029, 0.08029, 0.08029, 0.08029, 0.08029, 0.08029, 0.08029, 0.08029])
me_cylinder_026.use_remesh_fix_poles = True
me_cylinder_026.use_remesh_preserve_attributes = False
me_cylinder_026.use_mirror_vertex_groups = False
me_cylinder_026.update()
me_cylinder_027 = bpy.data.meshes.new('Cylinder.027')
me_cylinder_027.from_pydata([(0.01682, -0.1738, 0.05617), (-0.1542, 0.08207, 0.05617), (0.1291, -0.04455, 0.05617), (0.01682, -0.1738, -0.05617), (-0.1542, 0.08207, -0.05617), (0.1291, -0.04455, -0.05617), (0.008249, 0.1363, -0.05617), (0.008249, 0.1363, 0.05617)], [], [(1, 0, 3, 4), (1, 7, 2, 0), (0, 2, 5, 3), (4, 3, 5, 6), (2, 7, 6, 5), (7, 1, 4, 6)])
_uv = me_cylinder_027.uv_layers.new(name='UVMap')
_uv.uv.foreach_set('vector', [0.02827, 0.1582, 0.08029, 0.08029, 0.08029, 0.08029, 0.02827, 0.1582, 0.02827, 0.1582, 0.02827, 0.1582, 0.08029, 0.08029, 0.08029, 0.08029, 0.08029, 0.08029, 0.08029, 0.08029, 0.08029, 0.08029, 0.08029, 0.08029, 0.02827, 0.1582, 0.08029, 0.08029, 0.08029, 0.08029, 0.02827, 0.1582, 0.08029, 0.08029, 0.02827, 0.1582, 0.02827, 0.1582, 0.08029, 0.08029, 0.02827, 0.1582, 0.02827, 0.1582, 0.02827, 0.1582, 0.02827, 0.1582])
me_cylinder_027.use_remesh_fix_poles = True
me_cylinder_027.use_remesh_preserve_attributes = False
me_cylinder_027.use_mirror_vertex_groups = False
me_cylinder_027.update()
me_cylinder_028 = bpy.data.meshes.new('Cylinder.028')
me_cylinder_028.from_pydata([(-0.05099, -0.1671, 0.05617), (-0.111, 0.1348, 0.05617), (0.1022, -0.09057, 0.05617), (-0.05099, -0.1671, -0.05617), (-0.111, 0.1348, -0.05617), (0.1022, -0.09057, -0.05617), (0.05979, 0.1228, -0.05617), (0.05979, 0.1228, 0.05617)], [], [(1, 0, 3, 4), (1, 7, 2, 0), (0, 2, 5, 3), (4, 3, 5, 6), (2, 7, 6, 5), (7, 1, 4, 6)])
_uv = me_cylinder_028.uv_layers.new(name='UVMap')
_uv.uv.foreach_set('vector', [0.01, 0.25, 0.02827, 0.1582, 0.02827, 0.1582, 0.01, 0.25, 0.01, 0.25, 0.01, 0.25, 0.02827, 0.1582, 0.02827, 0.1582, 0.02827, 0.1582, 0.02827, 0.1582, 0.02827, 0.1582, 0.02827, 0.1582, 0.01, 0.25, 0.02827, 0.1582, 0.02827, 0.1582, 0.01, 0.25, 0.02827, 0.1582, 0.01, 0.25, 0.01, 0.25, 0.02827, 0.1582, 0.01, 0.25, 0.01, 0.25, 0.01, 0.25, 0.01, 0.25])
me_cylinder_028.use_remesh_fix_poles = True
me_cylinder_028.use_remesh_preserve_attributes = False
me_cylinder_028.use_mirror_vertex_groups = False
me_cylinder_028.update()
me_cylinder_029 = bpy.data.meshes.new('Cylinder.029')
me_cylinder_029.from_pydata([(-0.111, -0.1348, 0.05617), (-0.05099, 0.1671, 0.05617), (0.05979, -0.1228, 0.05617), (-0.111, -0.1348, -0.05617), (-0.05099, 0.1671, -0.05617), (0.05979, -0.1228, -0.05617), (0.1022, 0.09057, -0.05617), (0.1022, 0.09057, 0.05617)], [], [(1, 0, 3, 4), (1, 7, 2, 0), (0, 2, 5, 3), (4, 3, 5, 6), (2, 7, 6, 5), (7, 1, 4, 6)])
_uv = me_cylinder_029.uv_layers.new(name='UVMap')
_uv.uv.foreach_set('vector', [0.02827, 0.3418, 0.01, 0.25, 0.01, 0.25, 0.02827, 0.3418, 0.02827, 0.3418, 0.02827, 0.3418, 0.01, 0.25, 0.01, 0.25, 0.01, 0.25, 0.01, 0.25, 0.01, 0.25, 0.01, 0.25, 0.02827, 0.3418, 0.01, 0.25, 0.01, 0.25, 0.02827, 0.3418, 0.01, 0.25, 0.02827, 0.3418, 0.02827, 0.3418, 0.01, 0.25, 0.02827, 0.3418, 0.02827, 0.3418, 0.02827, 0.3418, 0.02827, 0.3418])
me_cylinder_029.use_remesh_fix_poles = True
me_cylinder_029.use_remesh_preserve_attributes = False
me_cylinder_029.use_mirror_vertex_groups = False
me_cylinder_029.update()
me_cylinder_030 = bpy.data.meshes.new('Cylinder.030')
me_cylinder_030.from_pydata([(-0.1738, -0.01682, 0.05617), (0.08207, 0.1542, 0.05617), (-0.04455, -0.1291, 0.05617), (-0.1738, -0.01682, -0.05617), (0.08207, 0.1542, -0.05617), (-0.04455, -0.1291, -0.05617), (0.1363, -0.008249, -0.05617), (0.1363, -0.008249, 0.05617)], [], [(1, 0, 3, 4), (1, 7, 2, 0), (0, 2, 5, 3), (4, 3, 5, 6), (2, 7, 6, 5), (7, 1, 4, 6)])
_uv = me_cylinder_030.uv_layers.new(name='UVMap')
_uv.uv.foreach_set('vector', [0.1582, 0.4717, 0.08029, 0.4197, 0.08029, 0.4197, 0.1582, 0.4717, 0.1582, 0.4717, 0.1582, 0.4717, 0.08029, 0.4197, 0.08029, 0.4197, 0.08029, 0.4197, 0.08029, 0.4197, 0.08029, 0.4197, 0.08029, 0.4197, 0.1582, 0.4717, 0.08029, 0.4197, 0.08029, 0.4197, 0.1582, 0.4717, 0.08029, 0.4197, 0.1582, 0.4717, 0.1582, 0.4717, 0.08029, 0.4197, 0.1582, 0.4717, 0.1582, 0.4717, 0.1582, 0.4717, 0.1582, 0.4717])
me_cylinder_030.use_remesh_fix_poles = True
me_cylinder_030.use_remesh_preserve_attributes = False
me_cylinder_030.use_mirror_vertex_groups = False
me_cylinder_030.update()
me_cylinder_031 = bpy.data.meshes.new('Cylinder.031')
me_cylinder_031.from_pydata([(-0.1542, -0.08207, 0.05617), (0.01682, 0.1738, 0.05617), (0.008249, -0.1363, 0.05617), (-0.1542, -0.08207, -0.05617), (0.01682, 0.1738, -0.05617), (0.008249, -0.1363, -0.05617), (0.1291, 0.04455, -0.05617), (0.1291, 0.04455, 0.05617)], [], [(1, 0, 3, 4), (1, 7, 2, 0), (0, 2, 5, 3), (4, 3, 5, 6), (2, 7, 6, 5), (7, 1, 4, 6)])
_uv = me_cylinder_031.uv_layers.new(name='UVMap')
_uv.uv.foreach_set('vector', [0.08029, 0.4197, 0.02827, 0.3418, 0.02827, 0.3418, 0.08029, 0.4197, 0.08029, 0.4197, 0.08029, 0.4197, 0.02827, 0.3418, 0.02827, 0.3418, 0.02827, 0.3418, 0.02827, 0.3418, 0.02827, 0.3418, 0.02827, 0.3418, 0.08029, 0.4197, 0.02827, 0.3418, 0.02827, 0.3418, 0.08029, 0.4197, 0.02827, 0.3418, 0.08029, 0.4197, 0.08029, 0.4197, 0.02827, 0.3418, 0.08029, 0.4197, 0.08029, 0.4197, 0.08029, 0.4197, 0.08029, 0.4197])
me_cylinder_031.use_remesh_fix_poles = True
me_cylinder_031.use_remesh_preserve_attributes = False
me_cylinder_031.use_mirror_vertex_groups = False
me_cylinder_031.update()
me_cylinder_032 = bpy.data.meshes.new('Cylinder.032')
me_cylinder_032.from_pydata([(0.1671, 0.05099, 0.05617), (-0.1348, 0.111, 0.05617), (0.09057, -0.1022, 0.05617), (0.1671, 0.05099, -0.05617), (-0.1348, 0.111, -0.05617), (0.09057, -0.1022, -0.05617), (-0.1228, -0.05979, -0.05617), (-0.1228, -0.05979, 0.05617)], [], [(0, 1, 4, 3), (0, 2, 7, 1), (2, 0, 3, 5), (3, 4, 6, 5), (7, 2, 5, 6), (1, 7, 6, 4)])
_uv = me_cylinder_032.uv_layers.new(name='UVMap')
_uv.uv.foreach_set('vector', [0.3418, 0.4717, 0.25, 0.49, 0.25, 0.49, 0.3418, 0.4717, 0.3418, 0.4717, 0.3418, 0.4717, 0.25, 0.49, 0.25, 0.49, 0.3418, 0.4717, 0.3418, 0.4717, 0.3418, 0.4717, 0.3418, 0.4717, 0.3418, 0.4717, 0.25, 0.49, 0.25, 0.49, 0.3418, 0.4717, 0.25, 0.49, 0.3418, 0.4717, 0.3418, 0.4717, 0.25, 0.49, 0.25, 0.49, 0.25, 0.49, 0.25, 0.49, 0.25, 0.49])
me_cylinder_032.use_remesh_fix_poles = True
me_cylinder_032.use_remesh_preserve_attributes = False
me_cylinder_032.use_mirror_vertex_groups = False
me_cylinder_032.update()

# ---- objects
ob_light = bpy.data.objects.new('Light', light_light)
ob_camera = bpy.data.objects.new('Camera', cam_camera)
ob_cylinder = bpy.data.objects.new('Cylinder', me_cylinder_001)
ob_cylinder_001 = bpy.data.objects.new('Cylinder.001', me_cylinder_002)
ob_cylinder_002 = bpy.data.objects.new('Cylinder.002', me_cylinder_003)
ob_cylinder_003 = bpy.data.objects.new('Cylinder.003', me_cylinder_004)
ob_cylinder_004 = bpy.data.objects.new('Cylinder.004', me_cylinder_005)
ob_cylinder_005 = bpy.data.objects.new('Cylinder.005', me_cylinder_006)
ob_cylinder_006 = bpy.data.objects.new('Cylinder.006', me_cylinder_007)
ob_cylinder_007 = bpy.data.objects.new('Cylinder.007', me_cylinder_008)
ob_cylinder_008 = bpy.data.objects.new('Cylinder.008', me_cylinder_009)
ob_cylinder_009 = bpy.data.objects.new('Cylinder.009', me_cylinder_010)
ob_cylinder_010 = bpy.data.objects.new('Cylinder.010', me_cylinder_011)
ob_cylinder_011 = bpy.data.objects.new('Cylinder.011', me_cylinder_012)
ob_cylinder_012 = bpy.data.objects.new('Cylinder.012', me_cylinder_013)
ob_cylinder_013 = bpy.data.objects.new('Cylinder.013', me_cylinder_014)
ob_cylinder_014 = bpy.data.objects.new('Cylinder.014', me_cylinder_015)
ob_cylinder_015 = bpy.data.objects.new('Cylinder.015', me_cylinder_016)
ob_ring_1 = bpy.data.objects.new('Ring 1', None)
ob_piece_1 = bpy.data.objects.new('Piece 1', None)
ob_piece_2 = bpy.data.objects.new('Piece 2', None)
ob_piece_3 = bpy.data.objects.new('Piece 3', None)
ob_piece_4 = bpy.data.objects.new('Piece 4', None)
ob_piece_5 = bpy.data.objects.new('Piece 5', None)
ob_icosphere = bpy.data.objects.new('Icosphere', me_icosphere)
ob_cylinder_016 = bpy.data.objects.new('Cylinder.016', me_cylinder_017)
ob_cylinder_017 = bpy.data.objects.new('Cylinder.017', me_cylinder_018)
ob_cylinder_018 = bpy.data.objects.new('Cylinder.018', me_cylinder_019)
ob_cylinder_019 = bpy.data.objects.new('Cylinder.019', me_cylinder_020)
ob_cylinder_020 = bpy.data.objects.new('Cylinder.020', me_cylinder_021)
ob_cylinder_021 = bpy.data.objects.new('Cylinder.021', me_cylinder_022)
ob_cylinder_022 = bpy.data.objects.new('Cylinder.022', me_cylinder_023)
ob_cylinder_023 = bpy.data.objects.new('Cylinder.023', me_cylinder_024)
ob_cylinder_024 = bpy.data.objects.new('Cylinder.024', me_cylinder_025)
ob_cylinder_025 = bpy.data.objects.new('Cylinder.025', me_cylinder_026)
ob_cylinder_026 = bpy.data.objects.new('Cylinder.026', me_cylinder_027)
ob_cylinder_027 = bpy.data.objects.new('Cylinder.027', me_cylinder_028)
ob_cylinder_028 = bpy.data.objects.new('Cylinder.028', me_cylinder_029)
ob_cylinder_029 = bpy.data.objects.new('Cylinder.029', me_cylinder_030)
ob_cylinder_030 = bpy.data.objects.new('Cylinder.030', me_cylinder_031)
ob_cylinder_031 = bpy.data.objects.new('Cylinder.031', me_cylinder_032)
ob_ring_2 = bpy.data.objects.new('Ring 2', None)
ob_piece_1_001 = bpy.data.objects.new('Piece 1.001', None)
ob_piece_2_001 = bpy.data.objects.new('Piece 2.001', None)
ob_piece_3_001 = bpy.data.objects.new('Piece 3.001', None)
ob_piece_4_001 = bpy.data.objects.new('Piece 4.001', None)
ob_piece_5_001 = bpy.data.objects.new('Piece 5.001', None)

# ---- transforms, parenting, visibility, modifiers, constraints
ob_light.location = (4.076, 1.005, 5.904)
ob_light.rotation_euler = (0.6503, 0.05522, 1.866)
ob_light.lock_rotations_4d = False
ob_light.empty_display_type = 'ARROWS'
ob_light.color = (0.0, 0.0, 0.0, 0.0)
ob_light.lineart.crease_threshold = 0.0
ob_camera.location = (7.359, -6.926, 4.958)
ob_camera.rotation_euler = (1.109, 0.0, 0.8149)
ob_camera.lock_rotations_4d = False
ob_camera.empty_display_type = 'ARROWS'
ob_camera.color = (0.0, 0.0, 0.0, 0.0)
ob_camera.display_type = 'WIRE'
ob_camera.lineart.crease_threshold = 0.0
ob_cylinder.parent = ob_ring_1
ob_cylinder.location = (-0.1888, 0.9493, -0.07852)
ob_cylinder.lineart.crease_threshold = 0.0
ob_cylinder_001.parent = ob_ring_1
ob_cylinder_001.location = (0.5377, 0.8048, -0.08129)
ob_cylinder_001.lineart.crease_threshold = 0.0
ob_cylinder_002.parent = ob_ring_1
ob_cylinder_002.location = (0.8048, 0.5377, -0.08129)
ob_cylinder_002.lineart.crease_threshold = 0.0
ob_cylinder_003.parent = ob_ring_1
ob_cylinder_003.location = (0.9493, 0.1888, -0.08129)
ob_cylinder_003.lineart.crease_threshold = 0.0
ob_cylinder_004.parent = ob_piece_3
ob_cylinder_004.location = (0.9493, -0.1888, -0.08129)
ob_cylinder_004.lineart.crease_threshold = 0.0
ob_cylinder_005.parent = ob_ring_1
ob_cylinder_005.location = (0.8048, -0.5377, -0.08129)
ob_cylinder_005.lineart.crease_threshold = 0.0
ob_cylinder_006.parent = ob_ring_1
ob_cylinder_006.location = (0.5377, -0.8048, -0.08129)
ob_cylinder_006.lineart.crease_threshold = 0.0
ob_cylinder_007.parent = ob_ring_1
ob_cylinder_007.location = (0.1888, -0.9493, -0.08129)
ob_cylinder_007.lineart.crease_threshold = 0.0
ob_cylinder_008.parent = ob_piece_1
ob_cylinder_008.location = (-0.1888, -0.9493, -0.08129)
ob_cylinder_008.lineart.crease_threshold = 0.0
ob_cylinder_009.parent = ob_ring_1
ob_cylinder_009.location = (-0.5377, -0.8048, -0.08129)
ob_cylinder_009.lineart.crease_threshold = 0.0
ob_cylinder_010.parent = ob_ring_1
ob_cylinder_010.location = (-0.8048, -0.5377, -0.08129)
ob_cylinder_010.lineart.crease_threshold = 0.0
ob_cylinder_011.parent = ob_piece_4
ob_cylinder_011.location = (-0.9493, -0.1888, -0.08129)
ob_cylinder_011.lineart.crease_threshold = 0.0
ob_cylinder_012.parent = ob_piece_5
ob_cylinder_012.location = (-0.9253, 0.1841, -0.08129)
ob_cylinder_012.lineart.crease_threshold = 0.0
ob_cylinder_013.parent = ob_ring_1
ob_cylinder_013.location = (-0.5377, 0.8048, -0.08129)
ob_cylinder_013.lineart.crease_threshold = 0.0
ob_cylinder_014.parent = ob_ring_1
ob_cylinder_014.location = (-0.8048, 0.5377, -0.08129)
ob_cylinder_014.lineart.crease_threshold = 0.0
ob_cylinder_015.parent = ob_piece_2
ob_cylinder_015.location = (0.1888, 0.9493, -0.08129)
ob_cylinder_015.lineart.crease_threshold = 0.0
ob_ring_1.location = (0.0, 0.0, 0.0)
ob_ring_1.rotation_euler = (0.0, -0.0, -3.024)
ob_ring_1.scale = (2.602, 2.602, 2.602)
ob_ring_1.lineart.crease_threshold = 0.0
ob_piece_1.parent = ob_ring_1
ob_piece_1.location = (0.0, 0.0, 0.0)
ob_piece_1.rotation_euler = (0.0, -0.0, 3.142)
ob_piece_1.lineart.crease_threshold = 0.0
ob_piece_2.parent = ob_ring_1
ob_piece_2.location = (0.0, 0.0, 0.0)
ob_piece_2.rotation_euler = (0.0, -0.0, 1.963)
ob_piece_2.lineart.crease_threshold = 0.0
ob_piece_3.parent = ob_ring_1
ob_piece_3.location = (0.0, 0.0, 0.0)
ob_piece_3.rotation_euler = (0.0, -0.0, 3.142)
ob_piece_3.lineart.crease_threshold = 0.0
ob_piece_4.parent = ob_ring_1
ob_piece_4.location = (0.0, 0.0, 0.0)
ob_piece_4.rotation_euler = (0.0, -0.0, 1.178)
ob_piece_4.lineart.crease_threshold = 0.0
ob_piece_5.parent = ob_ring_1
ob_piece_5.location = (0.0, 0.0, 0.0)
ob_piece_5.rotation_euler = (0.0, -0.0, 3.142)
ob_piece_5.lineart.crease_threshold = 0.0
ob_icosphere.location = (0.0, 0.0, 0.0)
ob_icosphere.scale = (0.9781, 0.9781, 0.9781)
ob_icosphere.lineart.crease_threshold = 0.0
ob_cylinder_016.parent = ob_ring_2
ob_cylinder_016.location = (-0.1888, 0.9493, -0.07852)
ob_cylinder_016.lineart.crease_threshold = 0.0
ob_cylinder_017.parent = ob_ring_2
ob_cylinder_017.location = (0.5377, 0.8048, -0.08129)
ob_cylinder_017.lineart.crease_threshold = 0.0
ob_cylinder_018.parent = ob_ring_2
ob_cylinder_018.location = (0.8048, 0.5377, -0.08129)
ob_cylinder_018.lineart.crease_threshold = 0.0
ob_cylinder_019.parent = ob_ring_2
ob_cylinder_019.location = (0.9493, 0.1888, -0.08129)
ob_cylinder_019.lineart.crease_threshold = 0.0
ob_cylinder_020.parent = ob_piece_3_001
ob_cylinder_020.location = (0.9493, -0.1888, -0.08129)
ob_cylinder_020.lineart.crease_threshold = 0.0
ob_cylinder_021.parent = ob_ring_2
ob_cylinder_021.location = (0.8048, -0.5377, -0.08129)
ob_cylinder_021.lineart.crease_threshold = 0.0
ob_cylinder_022.parent = ob_ring_2
ob_cylinder_022.location = (0.5377, -0.8048, -0.08129)
ob_cylinder_022.lineart.crease_threshold = 0.0
ob_cylinder_023.parent = ob_ring_2
ob_cylinder_023.location = (0.1888, -0.9493, -0.08129)
ob_cylinder_023.lineart.crease_threshold = 0.0
ob_cylinder_024.parent = ob_piece_1_001
ob_cylinder_024.location = (-0.1888, -0.9493, -0.08129)
ob_cylinder_024.lineart.crease_threshold = 0.0
ob_cylinder_025.parent = ob_ring_2
ob_cylinder_025.location = (-0.5377, -0.8048, -0.08129)
ob_cylinder_025.lineart.crease_threshold = 0.0
ob_cylinder_026.parent = ob_ring_2
ob_cylinder_026.location = (-0.8048, -0.5377, -0.08129)
ob_cylinder_026.lineart.crease_threshold = 0.0
ob_cylinder_027.parent = ob_piece_4_001
ob_cylinder_027.location = (-0.9493, -0.1888, -0.08129)
ob_cylinder_027.lineart.crease_threshold = 0.0
ob_cylinder_028.parent = ob_piece_5_001
ob_cylinder_028.location = (-0.9493, 0.1888, -0.08129)
ob_cylinder_028.lineart.crease_threshold = 0.0
ob_cylinder_029.parent = ob_ring_2
ob_cylinder_029.location = (-0.5377, 0.8048, -0.08129)
ob_cylinder_029.lineart.crease_threshold = 0.0
ob_cylinder_030.parent = ob_ring_2
ob_cylinder_030.location = (-0.8048, 0.5377, -0.08129)
ob_cylinder_030.lineart.crease_threshold = 0.0
ob_cylinder_031.parent = ob_piece_2_001
ob_cylinder_031.location = (0.1888, 0.9493, -0.08129)
ob_cylinder_031.lineart.crease_threshold = 0.0
ob_ring_2.location = (0.0, -0.00231, -0.00231)
ob_ring_2.rotation_euler = (1.571, -0.7461, 1.571)
ob_ring_2.scale = (1.637, 1.637, 1.637)
ob_ring_2.lineart.crease_threshold = 0.0
ob_piece_1_001.parent = ob_ring_2
ob_piece_1_001.location = (0.0, 0.0, 0.0)
ob_piece_1_001.rotation_euler = (0.0, -0.0, 3.142)
ob_piece_1_001.lineart.crease_threshold = 0.0
ob_piece_2_001.parent = ob_ring_2
ob_piece_2_001.location = (0.0, 0.0, 0.0)
ob_piece_2_001.rotation_euler = (0.0, -0.0, 1.963)
ob_piece_2_001.lineart.crease_threshold = 0.0
ob_piece_3_001.parent = ob_ring_2
ob_piece_3_001.location = (0.0, 0.0, 0.0)
ob_piece_3_001.rotation_euler = (0.0, -0.0, 3.142)
ob_piece_3_001.lineart.crease_threshold = 0.0
ob_piece_4_001.parent = ob_ring_2
ob_piece_4_001.location = (0.0, 0.0, 0.0)
ob_piece_4_001.rotation_euler = (0.0, -0.0, 1.178)
ob_piece_4_001.lineart.crease_threshold = 0.0
ob_piece_5_001.parent = ob_ring_2
ob_piece_5_001.location = (0.0, 0.0, 0.0)
ob_piece_5_001.rotation_euler = (0.0, -0.0, 3.142)
ob_piece_5_001.lineart.crease_threshold = 0.0

# ---- collection membership
col_collection.objects.link(ob_light)
col_collection.objects.link(ob_camera)
col_collection.objects.link(ob_cylinder)
col_collection.objects.link(ob_cylinder_001)
col_collection.objects.link(ob_cylinder_002)
col_collection.objects.link(ob_cylinder_003)
col_collection.objects.link(ob_cylinder_004)
col_collection.objects.link(ob_cylinder_005)
col_collection.objects.link(ob_cylinder_006)
col_collection.objects.link(ob_cylinder_007)
col_collection.objects.link(ob_cylinder_008)
col_collection.objects.link(ob_cylinder_009)
col_collection.objects.link(ob_cylinder_010)
col_collection.objects.link(ob_cylinder_011)
col_collection.objects.link(ob_cylinder_012)
col_collection.objects.link(ob_cylinder_013)
col_collection.objects.link(ob_cylinder_014)
col_collection.objects.link(ob_cylinder_015)
col_collection.objects.link(ob_ring_1)
col_collection.objects.link(ob_piece_1)
col_collection.objects.link(ob_piece_2)
col_collection.objects.link(ob_piece_3)
col_collection.objects.link(ob_piece_4)
col_collection.objects.link(ob_piece_5)
col_collection.objects.link(ob_icosphere)
col_collection.objects.link(ob_cylinder_016)
col_collection.objects.link(ob_cylinder_017)
col_collection.objects.link(ob_cylinder_018)
col_collection.objects.link(ob_cylinder_019)
col_collection.objects.link(ob_cylinder_020)
col_collection.objects.link(ob_cylinder_021)
col_collection.objects.link(ob_cylinder_022)
col_collection.objects.link(ob_cylinder_023)
col_collection.objects.link(ob_cylinder_024)
col_collection.objects.link(ob_cylinder_025)
col_collection.objects.link(ob_cylinder_026)
col_collection.objects.link(ob_cylinder_027)
col_collection.objects.link(ob_cylinder_028)
col_collection.objects.link(ob_cylinder_029)
col_collection.objects.link(ob_cylinder_030)
col_collection.objects.link(ob_cylinder_031)
col_collection.objects.link(ob_ring_2)
col_collection.objects.link(ob_piece_1_001)
col_collection.objects.link(ob_piece_2_001)
col_collection.objects.link(ob_piece_3_001)
col_collection.objects.link(ob_piece_4_001)
col_collection.objects.link(ob_piece_5_001)

# ---- scene / render settings (as saved in the file)
scene.camera = ob_camera
scene.frame_start = 1; scene.frame_end = 240; scene.frame_set(235)
scene.render.engine = 'BLENDER_EEVEE_NEXT'
scene.cycles.use_denoising = False
scene.cycles.samples = 128
scene.cycles.sampling_pattern = 'TABULATED_SOBOL'
scene.cycles.use_adaptive_sampling = False
scene.cycles.use_light_tree = False
scene.view_settings.view_transform = 'Filmic'
bpy.context.view_layer.update()

